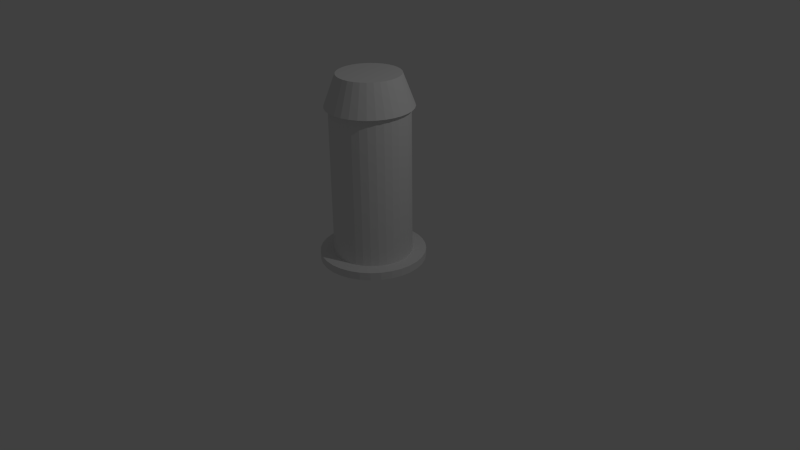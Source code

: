 # Source: systainer_bold.blend  (saved by Blender 2.76.0; exported with 4.5.12 LTS)
import bpy
from mathutils import Matrix  # noqa: F401  (used for matrix-valued properties, if any)

bpy.ops.wm.read_factory_settings(use_empty=True)
scene = bpy.context.scene
scene.name = 'Scene'

# ---- collections
col_collection_1 = bpy.data.collections.new('Collection 1'); scene.collection.children.link(col_collection_1)

# ---- world
world_world = bpy.data.worlds.new('World'); scene.world = world_world
world_world.color = (0.05088, 0.05088, 0.05088)
world_world.use_sun_shadow = False
world_world.sun_shadow_jitter_overblur = 0.0
world_world.cycles.sampling_method = 'MANUAL'
world_world.cycles.sample_map_resolution = 256

# ---- cameras
cam_camera = bpy.data.cameras.new('Camera')
cam_camera.clip_end = 100.0
cam_camera.lens = 35.0
cam_camera.sensor_width = 32.0
cam_camera.sensor_height = 18.0
cam_camera.ortho_scale = 7.314
cam_camera.dof.focus_distance = 0.0
cam_camera.dof.aperture_fstop = 128.0

# ---- lights
light_lamp = bpy.data.lights.new('Lamp', 'POINT')
light_lamp.transmission_factor = 0.0
light_lamp.cutoff_distance = 30.0
light_lamp.energy = 100.0
light_lamp.shadow_buffer_clip_start = 1.001
light_lamp.shadow_soft_size = 0.1
light_lamp.shadow_maximum_resolution = 0.006
light_lamp.use_absolute_resolution = True
light_lamp.cycles.use_multiple_importance_sampling = False

# ---- meshes
me_cylinder_002 = bpy.data.meshes.new('Cylinder.002')
me_cylinder_002.from_pydata([(0.0, 1.0, -1.0), (3.249e-08, 0.7264, 1.0), (0.1951, 0.9808, -1.0), (0.1417, 0.7124, 1.0), (0.3827, 0.9239, -1.0), (0.278, 0.6711, 1.0), (0.5556, 0.8315, -1.0), (0.4036, 0.604, 1.0), (0.7071, 0.7071, -1.0), (0.5136, 0.5136, 1.0), (0.8315, 0.5556, -1.0), (0.604, 0.4036, 1.0), (0.9239, 0.3827, -1.0), (0.6711, 0.278, 1.0), (0.9808, 0.1951, -1.0), (0.7124, 0.1417, 1.0), (1.0, 7.55e-08, -1.0), (0.7264, 1.328e-07, 1.0), (0.9808, -0.1951, -1.0), (0.7124, -0.1417, 1.0), (0.9239, -0.3827, -1.0), (0.6711, -0.278, 1.0), (0.8315, -0.5556, -1.0), (0.604, -0.4035, 1.0), (0.7071, -0.7071, -1.0), (0.5136, -0.5136, 1.0), (0.5556, -0.8315, -1.0), (0.4036, -0.604, 1.0), (0.3827, -0.9239, -1.0), (0.278, -0.6711, 1.0), (0.1951, -0.9808, -1.0), (0.1417, -0.7124, 1.0), (-3.258e-07, -1.0, -1.0), (-2.042e-07, -0.7264, 1.0), (-0.1951, -0.9808, -1.0), (-0.1417, -0.7124, 1.0), (-0.3827, -0.9239, -1.0), (-0.278, -0.6711, 1.0), (-0.5556, -0.8315, -1.0), (-0.4036, -0.604, 1.0), (-0.7071, -0.7071, -1.0), (-0.5136, -0.5136, 1.0), (-0.8315, -0.5556, -1.0), (-0.604, -0.4035, 1.0), (-0.9239, -0.3827, -1.0), (-0.6711, -0.278, 1.0), (-0.9808, -0.1951, -1.0), (-0.7124, -0.1417, 1.0), (-1.0, 9.656e-07, -1.0), (-0.7264, 7.794e-07, 1.0), (-0.9808, 0.1951, -1.0), (-0.7124, 0.1417, 1.0), (-0.9239, 0.3827, -1.0), (-0.6711, 0.278, 1.0), (-0.8315, 0.5556, -1.0), (-0.604, 0.4036, 1.0), (-0.7071, 0.7071, -1.0), (-0.5136, 0.5136, 1.0), (-0.5556, 0.8315, -1.0), (-0.4035, 0.604, 1.0), (-0.3827, 0.9239, -1.0), (-0.278, 0.6711, 1.0), (-0.1951, 0.9808, -1.0), (-0.1417, 0.7124, 1.0)], [], [(0, 1, 3, 2), (2, 3, 5, 4), (4, 5, 7, 6), (6, 7, 9, 8), (8, 9, 11, 10), (10, 11, 13, 12), (12, 13, 15, 14), (14, 15, 17, 16), (16, 17, 19, 18), (18, 19, 21, 20), (20, 21, 23, 22), (22, 23, 25, 24), (24, 25, 27, 26), (26, 27, 29, 28), (28, 29, 31, 30), (30, 31, 33, 32), (32, 33, 35, 34), (34, 35, 37, 36), (36, 37, 39, 38), (38, 39, 41, 40), (40, 41, 43, 42), (42, 43, 45, 44), (44, 45, 47, 46), (46, 47, 49, 48), (48, 49, 51, 50), (50, 51, 53, 52), (52, 53, 55, 54), (54, 55, 57, 56), (56, 57, 59, 58), (58, 59, 61, 60), (3, 1, 63, 61, 59, 57, 55, 53, 51, 49, 47, 45, 43, 41, 39, 37, 35, 33, 31, 29, 27, 25, 23, 21, 19, 17, 15, 13, 11, 9, 7, 5), (62, 63, 1, 0), (60, 61, 63, 62), (0, 2, 4, 6, 8, 10, 12, 14, 16, 18, 20, 22, 24, 26, 28, 30, 32, 34, 36, 38, 40, 42, 44, 46, 48, 50, 52, 54, 56, 58, 60, 62)])
me_cylinder_002.use_remesh_preserve_volume = False
me_cylinder_002.use_remesh_preserve_attributes = False
me_cylinder_002.use_mirror_vertex_groups = False
me_cylinder_002.update()
me_cylinder_001 = bpy.data.meshes.new('Cylinder.001')
me_cylinder_001.from_pydata([(0.0, 1.0, -1.0), (0.0, 1.0, 1.0), (0.1951, 0.9808, -1.0), (0.1951, 0.9808, 1.0), (0.3827, 0.9239, -1.0), (0.3827, 0.9239, 1.0), (0.5556, 0.8315, -1.0), (0.5556, 0.8315, 1.0), (0.7071, 0.7071, -1.0), (0.7071, 0.7071, 1.0), (0.8315, 0.5556, -1.0), (0.8315, 0.5556, 1.0), (0.9239, 0.3827, -1.0), (0.9239, 0.3827, 1.0), (0.9808, 0.1951, -1.0), (0.9808, 0.1951, 1.0), (1.0, 7.55e-08, -1.0), (1.0, 7.55e-08, 1.0), (0.9808, -0.1951, -1.0), (0.9808, -0.1951, 1.0), (0.9239, -0.3827, -1.0), (0.9239, -0.3827, 1.0), (0.8315, -0.5556, -1.0), (0.8315, -0.5556, 1.0), (0.7071, -0.7071, -1.0), (0.7071, -0.7071, 1.0), (0.5556, -0.8315, -1.0), (0.5556, -0.8315, 1.0), (0.3827, -0.9239, -1.0), (0.3827, -0.9239, 1.0), (0.1951, -0.9808, -1.0), (0.1951, -0.9808, 1.0), (-3.258e-07, -1.0, -1.0), (-3.258e-07, -1.0, 1.0), (-0.1951, -0.9808, -1.0), (-0.1951, -0.9808, 1.0), (-0.3827, -0.9239, -1.0), (-0.3827, -0.9239, 1.0), (-0.5556, -0.8315, -1.0), (-0.5556, -0.8315, 1.0), (-0.7071, -0.7071, -1.0), (-0.7071, -0.7071, 1.0), (-0.8315, -0.5556, -1.0), (-0.8315, -0.5556, 1.0), (-0.9239, -0.3827, -1.0), (-0.9239, -0.3827, 1.0), (-0.9808, -0.1951, -1.0), (-0.9808, -0.1951, 1.0), (-1.0, 9.656e-07, -1.0), (-1.0, 9.656e-07, 1.0), (-0.9808, 0.1951, -1.0), (-0.9808, 0.1951, 1.0), (-0.9239, 0.3827, -1.0), (-0.9239, 0.3827, 1.0), (-0.8315, 0.5556, -1.0), (-0.8315, 0.5556, 1.0), (-0.7071, 0.7071, -1.0), (-0.7071, 0.7071, 1.0), (-0.5556, 0.8315, -1.0), (-0.5556, 0.8315, 1.0), (-0.3827, 0.9239, -1.0), (-0.3827, 0.9239, 1.0), (-0.1951, 0.9808, -1.0), (-0.1951, 0.9808, 1.0)], [], [(0, 1, 3, 2), (2, 3, 5, 4), (4, 5, 7, 6), (6, 7, 9, 8), (8, 9, 11, 10), (10, 11, 13, 12), (12, 13, 15, 14), (14, 15, 17, 16), (16, 17, 19, 18), (18, 19, 21, 20), (20, 21, 23, 22), (22, 23, 25, 24), (24, 25, 27, 26), (26, 27, 29, 28), (28, 29, 31, 30), (30, 31, 33, 32), (32, 33, 35, 34), (34, 35, 37, 36), (36, 37, 39, 38), (38, 39, 41, 40), (40, 41, 43, 42), (42, 43, 45, 44), (44, 45, 47, 46), (46, 47, 49, 48), (48, 49, 51, 50), (50, 51, 53, 52), (52, 53, 55, 54), (54, 55, 57, 56), (56, 57, 59, 58), (58, 59, 61, 60), (3, 1, 63, 61, 59, 57, 55, 53, 51, 49, 47, 45, 43, 41, 39, 37, 35, 33, 31, 29, 27, 25, 23, 21, 19, 17, 15, 13, 11, 9, 7, 5), (62, 63, 1, 0), (60, 61, 63, 62), (0, 2, 4, 6, 8, 10, 12, 14, 16, 18, 20, 22, 24, 26, 28, 30, 32, 34, 36, 38, 40, 42, 44, 46, 48, 50, 52, 54, 56, 58, 60, 62)])
me_cylinder_001.use_remesh_preserve_volume = False
me_cylinder_001.use_remesh_preserve_attributes = False
me_cylinder_001.use_mirror_vertex_groups = False
me_cylinder_001.update()
me_cylinder = bpy.data.meshes.new('Cylinder')
me_cylinder.from_pydata([(0.0, 1.0, -1.0), (0.0, 1.0, 1.0), (0.1951, 0.9808, -1.0), (0.1951, 0.9808, 1.0), (0.3827, 0.9239, -1.0), (0.3827, 0.9239, 1.0), (0.5556, 0.8315, -1.0), (0.5556, 0.8315, 1.0), (0.7071, 0.7071, -1.0), (0.7071, 0.7071, 1.0), (0.8315, 0.5556, -1.0), (0.8315, 0.5556, 1.0), (0.9239, 0.3827, -1.0), (0.9239, 0.3827, 1.0), (0.9808, 0.1951, -1.0), (0.9808, 0.1951, 1.0), (1.0, 7.55e-08, -1.0), (1.0, 7.55e-08, 1.0), (0.9808, -0.1951, -1.0), (0.9808, -0.1951, 1.0), (0.9239, -0.3827, -1.0), (0.9239, -0.3827, 1.0), (0.8315, -0.5556, -1.0), (0.8315, -0.5556, 1.0), (0.7071, -0.7071, -1.0), (0.7071, -0.7071, 1.0), (0.5556, -0.8315, -1.0), (0.5556, -0.8315, 1.0), (0.3827, -0.9239, -1.0), (0.3827, -0.9239, 1.0), (0.1951, -0.9808, -1.0), (0.1951, -0.9808, 1.0), (-3.258e-07, -1.0, -1.0), (-3.258e-07, -1.0, 1.0), (-0.1951, -0.9808, -1.0), (-0.1951, -0.9808, 1.0), (-0.3827, -0.9239, -1.0), (-0.3827, -0.9239, 1.0), (-0.5556, -0.8315, -1.0), (-0.5556, -0.8315, 1.0), (-0.7071, -0.7071, -1.0), (-0.7071, -0.7071, 1.0), (-0.8315, -0.5556, -1.0), (-0.8315, -0.5556, 1.0), (-0.9239, -0.3827, -1.0), (-0.9239, -0.3827, 1.0), (-0.9808, -0.1951, -1.0), (-0.9808, -0.1951, 1.0), (-1.0, 9.656e-07, -1.0), (-1.0, 9.656e-07, 1.0), (-0.9808, 0.1951, -1.0), (-0.9808, 0.1951, 1.0), (-0.9239, 0.3827, -1.0), (-0.9239, 0.3827, 1.0), (-0.8315, 0.5556, -1.0), (-0.8315, 0.5556, 1.0), (-0.7071, 0.7071, -1.0), (-0.7071, 0.7071, 1.0), (-0.5556, 0.8315, -1.0), (-0.5556, 0.8315, 1.0), (-0.3827, 0.9239, -1.0), (-0.3827, 0.9239, 1.0), (-0.1951, 0.9808, -1.0), (-0.1951, 0.9808, 1.0)], [], [(0, 1, 3, 2), (2, 3, 5, 4), (4, 5, 7, 6), (6, 7, 9, 8), (8, 9, 11, 10), (10, 11, 13, 12), (12, 13, 15, 14), (14, 15, 17, 16), (16, 17, 19, 18), (18, 19, 21, 20), (20, 21, 23, 22), (22, 23, 25, 24), (24, 25, 27, 26), (26, 27, 29, 28), (28, 29, 31, 30), (30, 31, 33, 32), (32, 33, 35, 34), (34, 35, 37, 36), (36, 37, 39, 38), (38, 39, 41, 40), (40, 41, 43, 42), (42, 43, 45, 44), (44, 45, 47, 46), (46, 47, 49, 48), (48, 49, 51, 50), (50, 51, 53, 52), (52, 53, 55, 54), (54, 55, 57, 56), (56, 57, 59, 58), (58, 59, 61, 60), (3, 1, 63, 61, 59, 57, 55, 53, 51, 49, 47, 45, 43, 41, 39, 37, 35, 33, 31, 29, 27, 25, 23, 21, 19, 17, 15, 13, 11, 9, 7, 5), (62, 63, 1, 0), (60, 61, 63, 62), (0, 2, 4, 6, 8, 10, 12, 14, 16, 18, 20, 22, 24, 26, 28, 30, 32, 34, 36, 38, 40, 42, 44, 46, 48, 50, 52, 54, 56, 58, 60, 62)])
me_cylinder.use_remesh_preserve_volume = False
me_cylinder.use_remesh_preserve_attributes = False
me_cylinder.use_mirror_vertex_groups = False
me_cylinder.update()

# ---- objects
ob_cylinder_002 = bpy.data.objects.new('Cylinder.002', me_cylinder_002)
ob_cylinder_001 = bpy.data.objects.new('Cylinder.001', me_cylinder_001)
ob_cylinder = bpy.data.objects.new('Cylinder', me_cylinder)
ob_lamp = bpy.data.objects.new('Lamp', light_lamp)
ob_camera = bpy.data.objects.new('Camera', cam_camera)

# ---- transforms, parenting, visibility, modifiers, constraints
ob_cylinder_002.location = (0.0, 0.0, 2.2)
ob_cylinder_002.scale = (0.55, 0.55, 0.2)
ob_cylinder_002.lineart.crease_threshold = 0.0
ob_cylinder_001.location = (0.0, 0.0, 1.0)
ob_cylinder_001.scale = (0.5, 0.5, 1.0)
ob_cylinder_001.lineart.crease_threshold = 0.0
ob_cylinder.location = (0.0, 0.0, 0.05)
ob_cylinder.scale = (0.675, 0.675, 0.05)
ob_cylinder.lineart.crease_threshold = 0.0
ob_lamp.location = (4.076, 1.005, 5.904)
ob_lamp.rotation_euler = (0.6503, 0.05522, 1.866)
ob_lamp.lock_rotations_4d = False
ob_lamp.empty_display_type = 'ARROWS'
ob_lamp.color = (0.0, 0.0, 0.0, 0.0)
ob_lamp.lineart.crease_threshold = 0.0
ob_camera.location = (7.481, -6.508, 5.344)
ob_camera.rotation_euler = (1.109, 0.01082, 0.8149)
ob_camera.lock_rotations_4d = False
ob_camera.empty_display_type = 'ARROWS'
ob_camera.color = (0.0, 0.0, 0.0, 0.0)
ob_camera.display_type = 'WIRE'
ob_camera.lineart.crease_threshold = 0.0

# ---- collection membership
col_collection_1.objects.link(ob_cylinder_002)
col_collection_1.objects.link(ob_cylinder_001)
col_collection_1.objects.link(ob_cylinder)
col_collection_1.objects.link(ob_lamp)
col_collection_1.objects.link(ob_camera)

# ---- scene / render settings (as saved in the file)
scene.camera = ob_camera
scene.frame_start = 1; scene.frame_end = 250; scene.frame_set(1)
scene.render.engine = 'BLENDER_EEVEE_NEXT'
scene.render.resolution_percentage = 50
scene.render.dither_intensity = 0.0
scene.cycles.use_denoising = False
scene.cycles.samples = 10
scene.cycles.sampling_pattern = 'TABULATED_SOBOL'
scene.cycles.light_sampling_threshold = 0.0
scene.cycles.use_adaptive_sampling = False
scene.cycles.use_light_tree = False
scene.cycles.blur_glossy = 0.0
scene.cycles.pixel_filter_type = 'GAUSSIAN'
scene.cycles.sample_clamp_indirect = 0.0
scene.view_settings.view_transform = 'Standard'
bpy.context.view_layer.update()
